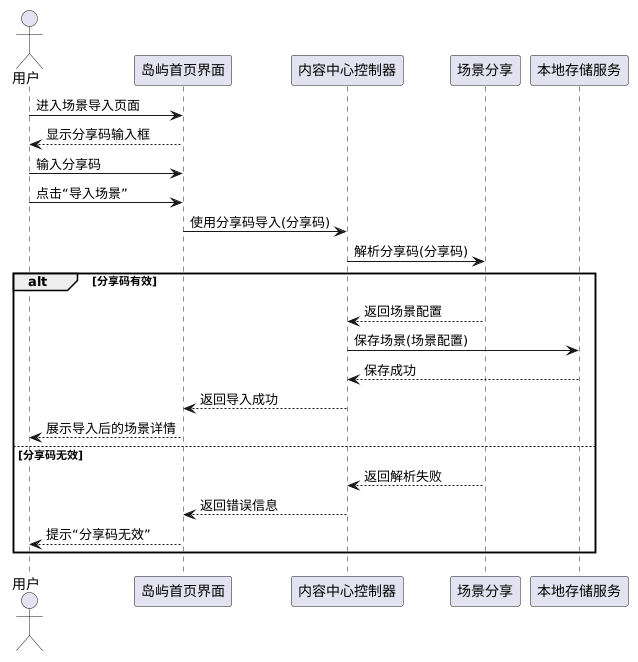

The diagram above was rendered by PlantUML. Its source (embedded in the PNG):
@startuml
actor "用户" as User
participant "岛屿首页界面" as UI
participant "内容中心控制器" as Controller
participant "场景分享" as Share
participant "本地存储服务" as Storage

User -> UI : 进入场景导入页面
UI --> User : 显示分享码输入框

User -> UI : 输入分享码
User -> UI : 点击“导入场景”

UI -> Controller : 使用分享码导入(分享码)
Controller -> Share : 解析分享码(分享码)

alt 分享码有效
    Share --> Controller : 返回场景配置
    Controller -> Storage : 保存场景(场景配置)
    Storage --> Controller : 保存成功
    Controller --> UI : 返回导入成功
    UI --> User : 展示导入后的场景详情
else 分享码无效
    Share --> Controller : 返回解析失败
    Controller --> UI : 返回错误信息
    UI --> User : 提示“分享码无效”
end
@enduml